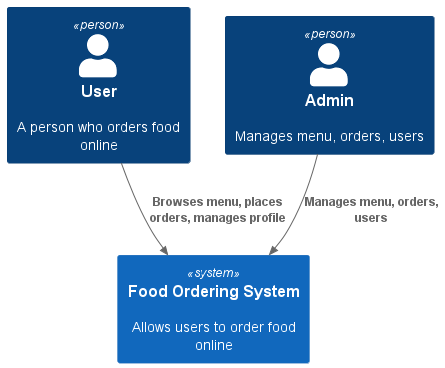

The diagram above was rendered by PlantUML. Its source (embedded in the PNG):
@startuml
!include https://raw.githubusercontent.com/plantuml-stdlib/C4-PlantUML/master/C4_Context.puml

Person(user, "User", "A person who orders food online")
Person(admin, "Admin", "Manages menu, orders, users")
System(system, "Food Ordering System", "Allows users to order food online")

Rel(user, system, "Browses menu, places orders, manages profile")
Rel(admin, system, "Manages menu, orders, users")

@enduml